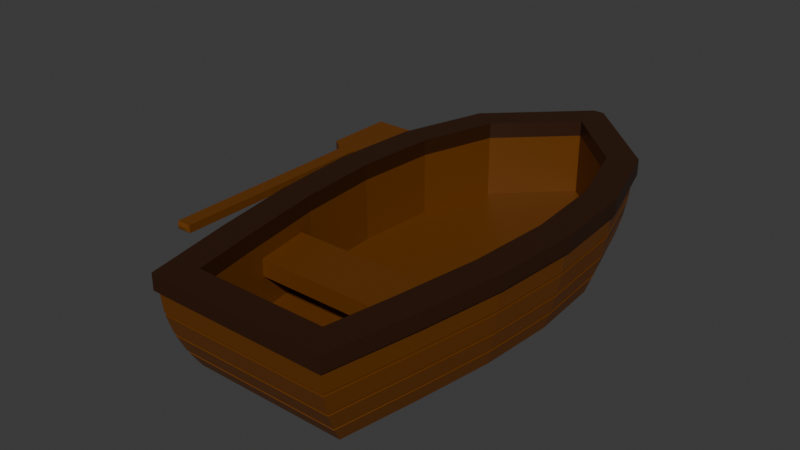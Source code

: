 # Source: Boat.blend  (saved by Blender 4.3.32; exported with 4.5.12 LTS)
import bpy
from mathutils import Matrix  # noqa: F401  (used for matrix-valued properties, if any)

bpy.ops.wm.read_factory_settings(use_empty=True)
scene = bpy.context.scene
scene.name = 'Scene'

# ---- collections
col_collection = bpy.data.collections.new('Collection'); scene.collection.children.link(col_collection)

# ---- materials (node trees are filled in below, after node groups)
mat_material_001 = bpy.data.materials.new('Material.001')
mat_material_002 = bpy.data.materials.new('Material.002')

# ---- material node trees
mat_material_001.use_nodes = True; mat_material_001.node_tree.nodes.clear()
_N = mat_material_001.node_tree.nodes; _L = mat_material_001.node_tree.links
n0 = _N.new('ShaderNodeBsdfPrincipled'); n0.name = 'Principled BSDF'; n0.location = (10, 300)
n0.inputs[0].default_value = (0.1382, 0.04051, 0.0001049, 1.0)
n1 = _N.new('ShaderNodeOutputMaterial'); n1.name = 'Material Output'; n1.location = (300, 300)
_L.new(n0.outputs[0], n1.inputs[0])
n1.is_active_output = True
mat_material_002.use_nodes = True; mat_material_002.node_tree.nodes.clear()
_N = mat_material_002.node_tree.nodes; _L = mat_material_002.node_tree.links
n0 = _N.new('ShaderNodeBsdfPrincipled'); n0.name = 'Principled BSDF'; n0.location = (10, 300)
n0.inputs[0].default_value = (0.03035, 0.007837, 0.0, 1.0)
n1 = _N.new('ShaderNodeOutputMaterial'); n1.name = 'Material Output'; n1.location = (300, 300)
_L.new(n0.outputs[0], n1.inputs[0])
n1.is_active_output = True

# ---- world
world_world = bpy.data.worlds.new('World'); scene.world = world_world
world_world.use_nodes = True; world_world.node_tree.nodes.clear()
_N = world_world.node_tree.nodes; _L = world_world.node_tree.links
n0 = _N.new('ShaderNodeOutputWorld'); n0.name = 'World Output'; n0.location = (300, 300)
n1 = _N.new('ShaderNodeBackground'); n1.name = 'Background'; n1.location = (10, 300)
n1.inputs[0].default_value = (0.05088, 0.05088, 0.05088, 1.0)
_L.new(n1.outputs[0], n0.inputs[0])
n0.is_active_output = True
world_world.color = (0.05088, 0.05088, 0.05088)
world_world.sun_shadow_jitter_overblur = 0.0

# ---- meshes
me_sze_cian_001 = bpy.data.meshes.new('Sześcian.001')
me_sze_cian_001.from_pydata([(-1.687, -2.22, -0.3145), (-1.479, -2.266, 1.223), (-0.2171, 6.454, 1.225), (1.254, -2.22, -0.3148), (1.046, -2.266, 1.223), (-1.739, 5.05, -0.3122), (-2.189, 3.596, -0.3123), (-2.29, 2.142, -0.3126), (-2.188, 0.6877, -0.3131), (-1.953, -0.7662, -0.3137), (-1.707, -1.021, 1.224), (-1.969, 0.5966, 1.224), (-2.08, 2.185, 1.225), (-1.971, 3.741, 1.225), (-1.516, 5.213, 1.225), (1.52, -0.7659, -0.314), (1.755, 0.6879, -0.3135), (1.856, 2.142, -0.3131), (1.755, 3.596, -0.3127), (1.305, 5.05, -0.3124), (1.082, 5.213, 1.225), (1.537, 3.741, 1.225), (1.646, 2.186, 1.224), (1.535, 0.5969, 1.224), (1.274, -1.021, 1.223), (1.725, -1.07, 0.7659), (1.729, -1.076, 0.82), (1.993, 0.5529, 0.8206), (1.988, 0.5558, 0.7666), (1.673, -0.9934, 0.3583), (1.682, -1.006, 0.4111), (1.939, 0.5837, 0.4117), (1.929, 0.589, 0.359), (1.599, -0.884, -0.0121), (1.611, -0.9013, 0.03897), (1.859, 0.6291, 0.03956), (1.845, 0.6366, -0.01148), (-1.864, -2.706, 0.8194), (-1.86, -2.695, 0.7654), (-1.824, -2.595, 0.4106), (-1.817, -2.576, 0.3579), (-1.764, -2.432, 0.03848), (-1.754, -2.405, -0.0125), (-2.162, -1.077, 0.8204), (-2.158, -1.07, 0.7664), (-2.114, -1.006, 0.4115), (-2.106, -0.9937, 0.3587), (-2.044, -0.9015, 0.03935), (-2.032, -0.8842, -0.01172), (-2.426, 0.5526, 0.8211), (-2.421, 0.5555, 0.7671), (-2.372, 0.5834, 0.4122), (-2.363, 0.5887, 0.3594), (-2.292, 0.6288, 0.04), (-2.279, 0.6363, -0.01104), (-2.54, 2.182, 0.8216), (-2.535, 2.181, 0.7676), (-2.483, 2.173, 0.4127), (-2.473, 2.171, 0.36), (-2.399, 2.159, 0.04041), (-2.385, 2.157, -0.01047), (-1.938, 5.474, 1.225), (1.747, -1.102, 1.223), (1.447, -2.746, 1.222), (-1.879, -2.746, 1.223), (-2.179, -1.102, 1.224), (-2.446, 0.5415, 1.224), (-2.561, 2.185, 1.225), (-2.446, 3.829, 1.225), (1.504, 5.474, 1.225), (2.012, 3.83, 1.225), (2.127, 2.186, 1.224), (2.013, 0.5418, 1.224), (-1.516, 5.213, 1.225), (1.082, 5.213, 1.225), (-1.971, 3.741, 1.225), (1.537, 3.741, 1.225), (-2.08, 2.185, 1.225), (1.646, 2.186, 1.224), (-1.969, 0.5966, 1.224), (1.535, 0.5969, 1.224), (-1.707, -1.021, 1.224), (1.274, -1.021, 1.223), (-0.2171, 6.454, 1.225), (1.046, -2.266, 1.223), (-1.479, -2.266, 1.223), (-1.516, 5.213, 1.225), (1.082, 5.213, 1.225), (-1.971, 3.741, 1.225), (1.537, 3.741, 1.225), (-2.08, 2.185, 1.225), (1.646, 2.186, 1.224), (-1.969, 0.5966, 1.224), (1.535, 0.5969, 1.224), (-1.707, -1.021, 1.224), (1.274, -1.021, 1.223), (-0.2171, 6.454, 1.225), (1.046, -2.266, 1.223), (-1.479, -2.266, 1.223), (-1.516, 5.213, 1.225), (1.082, 5.213, 1.225), (-1.971, 3.741, 1.225), (1.537, 3.741, 1.225), (-2.08, 2.185, 1.225), (1.646, 2.186, 1.224), (-1.925, 0.3292, 0.9532), (1.492, 0.3294, 0.9529), (-1.75, -0.7534, 0.9527), (1.317, -0.7532, 0.9524), (-0.2171, 6.454, 1.225), (1.046, -2.266, 1.223), (-1.479, -2.266, 1.223), (-1.516, 5.213, 0.3652), (1.082, 5.213, 0.3651), (-1.971, 3.741, 0.3651), (1.537, 3.741, 0.3648), (-2.08, 2.185, 0.3648), (1.646, 2.186, 0.3644), (-1.925, 0.3292, 0.6352), (1.492, 0.3294, 0.6349), (-1.75, -0.7534, 0.6348), (1.317, -0.7532, 0.6344), (-0.2171, 6.454, 0.3652), (1.046, -2.266, 0.3626), (-1.479, -2.266, 0.3629), (-1.516, 5.213, 0.01967), (1.082, 5.213, 0.01953), (-1.971, 3.741, 0.01957), (1.537, 3.741, 0.01923), (-2.08, 2.185, 0.01927), (1.646, 2.186, 0.01887), (-1.969, 0.5967, 0.01878), (1.535, 0.5969, 0.0184), (-1.706, -1.021, 0.01806), (1.274, -1.021, 0.01775), (-0.217, 6.454, 0.01967), (1.046, -2.266, 0.01711), (-1.479, -2.266, 0.01737), (-0.2966, 6.428, -0.3122), (-0.1374, 6.428, -0.3122), (-1.919, 5.433, 0.7681), (-1.922, 5.441, 0.822), (-2.427, 3.812, 0.8219), (-2.421, 3.807, 0.768), (-1.873, 5.337, 0.3607), (-1.881, 5.352, 0.413), (-0.1383, 7.042, 1.225), (-0.2959, 7.042, 1.225), (-2.372, 3.762, 0.4129), (-2.363, 3.754, 0.3604), (-1.809, 5.199, -0.009606), (-1.819, 5.22, 0.04056), (-2.292, 3.69, 0.0406), (-2.279, 3.678, -0.009989), (-1.707, -1.021, 1.224), (-1.969, 0.5966, 1.224), (1.535, 0.5969, 1.224), (1.274, -1.021, 1.223), (-1.707, -1.021, 0.3636), (-1.969, 0.5967, 0.3643), (1.535, 0.5969, 0.3639), (1.274, -1.021, 0.3633), (-1.75, -0.7534, 0.9527), (-1.925, 0.3292, 0.9532), (1.492, 0.3294, 0.9529), (1.317, -0.7532, 0.9524), (-1.75, -0.7534, 0.6348), (-1.925, 0.3292, 0.6352), (1.492, 0.3294, 0.6349), (1.317, -0.7532, 0.6344), (-1.754, -2.405, -0.0125), (-1.764, -2.432, 0.03848), (-1.817, -2.576, 0.3579), (-1.824, -2.595, 0.4106), (-1.86, -2.695, 0.7654), (-1.864, -2.706, 0.8194), (1.428, -2.695, 0.7651), (1.432, -2.705, 0.8191), (1.385, -2.576, 0.3575), (1.392, -2.595, 0.4103), (1.322, -2.404, -0.01283), (1.332, -2.431, 0.03815), (1.485, 5.433, 0.768), (1.488, 5.441, 0.8218), (1.439, 5.337, 0.3605), (1.447, 5.352, 0.4128), (1.375, 5.199, -0.009774), (1.385, 5.22, 0.04039), (1.988, 3.807, 0.7676), (1.993, 3.812, 0.8215), (1.929, 3.754, 0.36), (1.938, 3.763, 0.4125), (1.845, 3.678, -0.01036), (1.858, 3.69, 0.04023), (2.101, 2.181, 0.7671), (2.107, 2.182, 0.8211), (2.04, 2.172, 0.3595), (2.05, 2.173, 0.4122), (1.952, 2.157, -0.01094), (1.965, 2.16, 0.03995), (1.988, 0.5558, 0.7666), (1.993, 0.5529, 0.8206), (1.929, 0.589, 0.359), (1.939, 0.5837, 0.4117), (1.845, 0.6366, -0.01148), (1.859, 0.6291, 0.03956), (1.729, -1.076, 0.82), (1.725, -1.07, 0.7659), (1.682, -1.006, 0.4111), (1.673, -0.9934, 0.3583), (1.611, -0.9013, 0.03897), (1.599, -0.884, -0.0121), (-2.158, -1.07, 0.7664), (-2.162, -1.077, 0.8204), (-2.106, -0.9937, 0.3587), (-2.114, -1.006, 0.4115), (-2.032, -0.8842, -0.01172), (-2.044, -0.9015, 0.03935), (-2.421, 0.5555, 0.7671), (-2.426, 0.5526, 0.8211), (-2.363, 0.5887, 0.3594), (-2.372, 0.5834, 0.4122), (-2.279, 0.6363, -0.01104), (-2.292, 0.6288, 0.04), (-2.535, 2.181, 0.7676), (-2.54, 2.182, 0.8216), (-2.473, 2.171, 0.36), (-2.483, 2.173, 0.4127), (-2.385, 2.157, -0.01047), (-2.399, 2.159, 0.04041), (-2.421, 3.807, 0.768), (-2.427, 3.812, 0.8219), (-2.363, 3.754, 0.3604), (-2.372, 3.762, 0.4129), (-2.279, 3.678, -0.009989), (-2.292, 3.69, 0.0406), (-1.922, 5.441, 0.822), (-1.919, 5.433, 0.7681), (-1.881, 5.352, 0.413), (-1.873, 5.337, 0.3607), (-1.819, 5.22, 0.04056), (-1.809, 5.199, -0.009606), (-0.1382, 6.995, 0.822), (-0.1381, 6.984, 0.7682), (-0.296, 6.995, 0.822), (-0.296, 6.984, 0.7682), (-0.1379, 6.866, 0.4129), (-0.1379, 6.844, 0.3608), (-0.2963, 6.844, 0.3608), (-0.2962, 6.866, 0.4129), (-0.2965, 6.675, 0.04039), (-0.2965, 6.644, -0.009337), (-0.1376, 6.644, -0.009337), (-0.1376, 6.675, 0.04039), (-0.2965, 6.711, -0.05055), (-0.2965, 6.742, -0.001058), (-0.1376, 6.742, -0.001058), (-0.1376, 6.711, -0.05055), (-0.1381, 7.06, 0.7513), (-0.137, 7.072, 0.805), (-0.2972, 7.072, 0.805), (-0.296, 7.06, 0.7513), (-0.1379, 6.917, 0.3301), (-0.1379, 6.939, 0.382), (-0.2962, 6.939, 0.382), (-0.2963, 6.917, 0.3301), (1.952, 2.157, -0.01094), (1.965, 2.16, 0.03995), (2.04, 2.172, 0.3595), (2.05, 2.173, 0.4122), (2.101, 2.181, 0.7671), (2.107, 2.182, 0.8211), (1.845, 3.678, -0.01036), (1.858, 3.69, 0.04023), (1.929, 3.754, 0.36), (1.938, 3.763, 0.4125), (1.988, 3.807, 0.7676), (1.993, 3.812, 0.8215), (1.375, 5.199, -0.009774), (1.385, 5.22, 0.04039), (1.439, 5.337, 0.3605), (1.447, 5.352, 0.4128), (1.485, 5.433, 0.768), (1.488, 5.441, 0.8218), (1.322, -2.404, -0.01283), (1.332, -2.431, 0.03815), (1.385, -2.576, 0.3575), (1.392, -2.595, 0.4103), (1.428, -2.695, 0.7651), (1.432, -2.705, 0.8191), (-0.2962, 6.939, 0.382), (-0.2963, 6.917, 0.3301), (-0.2963, 6.844, 0.3608), (-0.2962, 6.866, 0.4129), (-0.1381, 7.06, 0.7513), (-0.137, 7.072, 0.805), (-0.1382, 6.995, 0.822), (-0.1381, 6.984, 0.7682), (-0.1379, 6.866, 0.4129), (-0.1379, 6.844, 0.3608), (-0.1379, 6.917, 0.3301), (-0.1379, 6.939, 0.382), (-0.1376, 6.644, -0.009337), (-0.1376, 6.675, 0.04039), (-0.2965, 6.675, 0.04039), (-0.2965, 6.644, -0.009337), (-0.296, 6.995, 0.822), (-0.296, 6.984, 0.7682), (-0.2972, 7.072, 0.805), (-0.296, 7.06, 0.7513), (-0.2965, 6.711, -0.05055), (-0.2965, 6.742, -0.001058), (-0.1376, 6.742, -0.001058), (-0.1376, 6.711, -0.05055), (-0.2796, 6.836, 0.3641), (-0.2789, 6.86, 0.4156), (1.593, -0.8982, 0.04405), (1.322, -2.418, 0.04701), (1.31, -2.393, -0.004352), (1.37, 5.211, 0.04736), (1.841, 3.686, 0.04559), (1.911, 3.751, 0.3637), (1.921, 3.759, 0.4163), (1.911, 0.5911, 0.3624), (2.021, 2.172, 0.3629), (1.934, 2.157, -0.006033), (1.948, 2.159, 0.04485), (1.664, -1.003, 0.4147), (1.655, -0.9903, 0.3619), (-2.139, -1.067, 0.7682), (-1.848, -2.682, 0.7689), (-1.754, -2.419, 0.04734), (-2.026, -0.8984, 0.04443), (-2.088, -0.9906, 0.3623), (-2.096, -1.003, 0.4151), (-2.455, 2.171, 0.3634), (-2.344, 0.5908, 0.3629), (-0.1545, 6.836, 0.3641), (-0.151, 6.904, 0.3352), (-0.1552, 6.86, 0.4156), (-0.1503, 7.06, 0.8079), (-0.1554, 6.989, 0.8236), (1.416, -2.682, 0.7686), (1.707, -1.067, 0.7678), (1.711, -1.073, 0.8218), (1.421, -2.691, 0.8226), (1.381, -2.581, 0.4167), (-1.853, -2.691, 0.823), (1.372, -2.563, 0.3638), (1.469, 5.424, 0.7706), (1.473, 5.431, 0.8245), (1.424, 5.328, 0.3653), (1.432, 5.342, 0.4178), (2.083, 2.182, 0.7689), (1.969, 3.804, 0.7696), (1.974, 3.808, 0.8235), (2.088, 2.182, 0.8229), (1.828, 3.675, -0.00508), (1.975, 0.5551, 0.8224), (2.031, 2.173, 0.4156), (1.828, 0.6386, -0.006551), (1.841, 0.6312, 0.0445), (1.969, 0.5579, 0.7684), (1.921, 0.5858, 0.4152), (1.582, -0.881, -0.007038), (-1.805, -2.563, 0.3641), (-1.813, -2.581, 0.4171), (-2.403, 0.5576, 0.7689), (-2.144, -1.073, 0.8222), (-2.408, 0.5548, 0.8229), (-2.274, 0.6309, 0.04494), (-2.015, -0.8812, -0.006658), (-2.522, 2.182, 0.8234), (-2.261, 0.6383, -0.006116), (-2.354, 0.5855, 0.4157), (-1.742, -2.393, -0.004031), (-0.1551, 6.976, 0.77), (-0.1513, 7.048, 0.7542), (-0.2831, 6.904, 0.3352), (1.36, 5.19, -0.003103), (-0.2831, 6.927, 0.3872), (-2.465, 2.173, 0.4161), (-2.355, 3.759, 0.4167), (-2.516, 2.181, 0.7694), (-2.367, 2.157, -0.005572), (-2.381, 2.159, 0.04532), (-2.262, 3.675, -0.004708), (-2.403, 3.804, 0.7699), (-2.345, 3.751, 0.3641), (-2.408, 3.808, 0.8239), (-1.907, 5.431, 0.8246), (-1.903, 5.423, 0.7707), (-1.858, 5.328, 0.3655), (-1.866, 5.342, 0.4179), (-1.804, 5.211, 0.04752), (-1.794, 5.19, -0.002936), (-2.275, 3.686, 0.04596), (-0.1511, 6.927, 0.3872), (-0.1539, 6.637, -0.004692), (-0.1549, 6.669, 0.04402), (-0.2792, 6.669, 0.04402), (-0.2801, 6.637, -0.004692), (-0.2787, 6.989, 0.8236), (-0.2791, 6.976, 0.77), (-0.2839, 7.06, 0.8079), (-0.2829, 7.048, 0.7542), (-0.2833, 6.7, -0.04365), (-0.2833, 6.731, 0.005853), (-0.1508, 6.731, 0.005853), (-0.1507, 6.7, -0.04365), (-1.75, -0.7534, 0.9527), (-1.925, 0.3292, 0.9532), (1.492, 0.3294, 0.9529), (1.317, -0.7532, 0.9524)], [], [(5, 241, 251, 138), (208, 207, 176, 179), (206, 62, 63, 177), (9, 15, 3, 0), (1, 4, 84, 85), (22, 21, 76, 78), (4, 24, 82, 84), (21, 20, 74, 76), (2, 14, 73, 83), (14, 13, 75, 73), (253, 247, 184, 187), (5, 19, 18, 6), (6, 18, 17, 7), (7, 17, 16, 8), (8, 16, 15, 9), (240, 239, 248, 250), (246, 243, 182, 185), (191, 188, 194, 197), (197, 194, 200, 203), (203, 200, 207, 208), (177, 63, 64, 175), (215, 212, 218, 221), (221, 218, 224, 227), (227, 224, 230, 233), (233, 230, 237, 238), (236, 61, 147, 244), (6, 234, 241, 5), (235, 232, 239, 240), (231, 68, 61, 236), (7, 228, 234, 6), (229, 226, 232, 235), (225, 67, 68, 231), (8, 222, 228, 7), (223, 220, 226, 229), (219, 66, 67, 225), (9, 216, 222, 8), (217, 214, 220, 223), (181, 178, 172, 171), (0, 170, 216, 9), (175, 64, 65, 213), (213, 65, 66, 219), (16, 204, 211, 15), (205, 202, 209, 210), (201, 72, 62, 206), (17, 198, 204, 16), (199, 196, 202, 205), (195, 71, 72, 201), (18, 192, 198, 17), (193, 190, 196, 199), (189, 70, 71, 195), (139, 252, 186, 19), (242, 146, 69, 183), (238, 237, 245, 249), (171, 172, 214, 217), (179, 176, 174, 173), (173, 174, 212, 215), (183, 69, 70, 189), (15, 211, 180, 3), (210, 209, 178, 181), (138, 139, 19, 5), (187, 184, 190, 193), (185, 182, 188, 191), (78, 76, 89, 91), (84, 82, 95, 97), (76, 74, 87, 89), (83, 73, 86, 96), (73, 75, 88, 86), (75, 77, 90, 88), (23, 22, 78, 80), (10, 1, 85, 81), (24, 23, 80, 82), (11, 10, 81, 79), (20, 2, 83, 74), (12, 11, 79, 77), (13, 12, 77, 75), (87, 96, 109, 100), (92, 94, 154, 155), (95, 93, 156, 157), (94, 98, 111, 154), (93, 91, 104, 156), (98, 97, 110, 111), (85, 84, 97, 98), (80, 78, 91, 93), (81, 85, 98, 94), (82, 80, 93, 95), (79, 81, 94, 92), (74, 83, 96, 87), (77, 79, 92, 90), (104, 102, 115, 117), (110, 157, 161, 123), (102, 100, 113, 115), (109, 99, 112, 122), (99, 101, 114, 112), (101, 103, 116, 114), (90, 92, 155, 103), (88, 90, 103, 101), (86, 88, 101, 99), (96, 86, 99, 109), (89, 87, 100, 102), (97, 95, 157, 110), (91, 89, 102, 104), (124, 123, 136, 137), (117, 115, 128, 130), (123, 161, 134, 136), (115, 113, 126, 128), (122, 112, 125, 135), (112, 114, 127, 125), (111, 110, 123, 124), (156, 104, 117, 160), (154, 111, 124, 158), (105, 107, 162, 163), (120, 118, 167, 166), (100, 109, 122, 113), (103, 155, 159, 116), (134, 133, 137, 136), (135, 125, 126), (126, 125, 127, 128), (128, 127, 129, 130), (130, 129, 131, 132), (132, 131, 133, 134), (160, 117, 130, 132), (158, 124, 137, 133), (161, 160, 132, 134), (159, 158, 133, 131), (113, 122, 135, 126), (116, 159, 131, 129), (114, 116, 129, 127), (19, 186, 192, 18), (282, 297, 376, 349), (107, 105, 155, 154), (106, 108, 157, 156), (118, 120, 158, 159), (121, 119, 160, 161), (108, 121, 161, 157), (119, 106, 156, 160), (120, 107, 154, 158), (105, 118, 159, 155), (168, 169, 166, 167), (164, 168, 167, 163), (118, 105, 163, 167), (106, 119, 168, 164), (119, 121, 169, 168), (108, 106, 164, 165), (107, 120, 166, 162), (121, 108, 165, 169), (169, 165, 162, 166), (165, 164, 412, 413), (253, 187, 279, 303), (256, 253, 303, 312), (204, 198, 266, 36), (181, 171, 41, 285), (231, 236, 141, 142), (252, 257, 313, 302), (220, 214, 46, 52), (199, 205, 35, 267), (263, 246, 298, 301), (264, 263, 301, 290), (215, 221, 51, 45), (188, 182, 282, 276), (239, 232, 149, 144), (262, 265, 291, 300), (207, 200, 28, 25), (183, 189, 277, 283), (247, 262, 300, 299), (260, 259, 295, 308), (222, 216, 48, 54), (233, 238, 145, 148), (258, 261, 309, 294), (217, 223, 53, 47), (201, 206, 26, 27), (190, 184, 280, 274), (243, 258, 294, 297), (257, 254, 310, 313), (185, 191, 275, 281), (241, 234, 153, 150), (224, 218, 50, 56), (209, 202, 32, 29), (259, 242, 296, 295), (255, 256, 312, 311), (219, 225, 55, 49), (192, 186, 278, 272), (235, 240, 151, 152), (203, 208, 30, 31), (187, 193, 273, 279), (249, 264, 290, 293), (244, 260, 308, 306), (226, 220, 52, 58), (261, 245, 307, 309), (221, 227, 57, 51), (211, 204, 36, 33), (194, 188, 276, 270), (265, 248, 292, 291), (189, 195, 271, 277), (246, 185, 281, 298), (228, 222, 54, 60), (3, 180, 170, 0), (58, 52, 336, 335), (33, 36, 360, 364), (269, 31, 363, 359), (53, 59, 385, 370), (305, 150, 395, 401), (291, 292, 314, 378), (41, 47, 332, 331), (59, 152, 396, 385), (151, 304, 400, 394), (44, 38, 330, 329), (304, 311, 407, 400), (297, 294, 377, 376), (60, 54, 373, 384), (278, 302, 398, 379), (310, 305, 401, 406), (25, 28, 362, 343), (27, 26, 344, 358), (153, 60, 384, 386), (303, 279, 319, 399), (312, 303, 399, 408), (267, 35, 361, 326), (29, 32, 323, 328), (152, 151, 394, 396), (140, 143, 387, 391), (32, 268, 324, 323), (302, 313, 409, 398), (36, 266, 325, 360), (31, 30, 327, 363), (301, 298, 339, 397), (290, 301, 397, 380), (150, 153, 386, 395), (279, 273, 320, 319), (300, 291, 378, 338), (271, 27, 358, 356), (308, 295, 340, 404), (37, 43, 368, 347), (286, 29, 328, 348), (294, 309, 405, 377), (273, 267, 326, 320), (39, 45, 334, 366), (284, 33, 364, 318), (148, 145, 393, 382), (313, 310, 406, 409), (268, 274, 321, 324), (48, 42, 375, 371), (38, 288, 342, 330), (142, 141, 390, 389), (170, 180, 284, 42), (213, 219, 49, 43), (254, 251, 305, 310), (237, 230, 143, 140), (186, 252, 302, 278), (197, 203, 31, 269), (218, 212, 44, 50), (250, 255, 311, 304), (240, 250, 304, 151), (179, 173, 39, 287), (202, 196, 268, 32), (229, 235, 152, 59), (172, 178, 286, 40), (171, 217, 47, 41), (234, 228, 60, 153), (251, 241, 150, 305), (195, 201, 27, 271), (216, 170, 42, 48), (182, 243, 297, 282), (177, 175, 37, 289), (200, 194, 270, 28), (227, 233, 148, 57), (242, 183, 283, 296), (174, 176, 288, 38), (173, 215, 45, 39), (232, 226, 58, 149), (248, 239, 144, 292), (210, 181, 285, 34), (193, 199, 267, 273), (214, 172, 40, 46), (238, 249, 293, 145), (180, 211, 33, 284), (198, 192, 272, 266), (225, 231, 142, 55), (236, 244, 306, 141), (208, 179, 287, 30), (175, 213, 43, 37), (230, 224, 56, 143), (178, 209, 29, 286), (191, 197, 269, 275), (212, 174, 38, 44), (245, 237, 140, 307), (206, 177, 289, 26), (196, 190, 274, 268), (223, 229, 59, 53), (184, 247, 299, 280), (176, 207, 25, 288), (205, 210, 34, 35), (396, 394, 395, 386), (382, 393, 392, 388), (389, 390, 391, 387), (385, 396, 386, 384), (381, 382, 388, 335), (372, 389, 387, 383), (370, 385, 384, 373), (374, 381, 335, 336), (369, 372, 383, 367), (332, 370, 373, 371), (334, 374, 336, 333), (368, 369, 367, 329), (331, 332, 371, 375), (366, 334, 333, 365), (347, 368, 329, 330), (361, 316, 364, 360), (363, 327, 328, 323), (358, 344, 343, 362), (326, 361, 360, 325), (359, 363, 323, 324), (356, 358, 362, 353), (320, 326, 325, 357), (322, 359, 324, 321), (355, 356, 353, 354), (319, 320, 357, 379), (352, 322, 321, 351), (350, 355, 354, 349), (317, 331, 375, 318), (346, 366, 365, 348), (345, 347, 330, 342), (316, 317, 318, 364), (327, 346, 348, 328), (344, 345, 342, 343), (399, 319, 379, 398), (394, 400, 401, 395), (349, 376, 341, 350), (314, 392, 393, 315), (390, 402, 403, 391), (351, 337, 339, 352), (35, 34, 316, 361), (299, 300, 338, 337), (296, 283, 350, 341), (143, 56, 383, 387), (28, 270, 353, 362), (292, 144, 392, 314), (149, 58, 335, 388), (266, 272, 357, 325), (46, 40, 365, 333), (295, 296, 341, 340), (145, 293, 315, 393), (275, 269, 359, 322), (288, 25, 343, 342), (141, 306, 402, 390), (50, 44, 329, 367), (26, 289, 345, 344), (283, 277, 355, 350), (57, 148, 382, 381), (43, 49, 369, 368), (30, 287, 346, 327), (307, 140, 391, 403), (272, 278, 379, 357), (55, 142, 389, 372), (52, 46, 333, 336), (289, 37, 347, 345), (280, 299, 337, 351), (51, 57, 381, 374), (281, 275, 322, 352), (47, 53, 370, 332), (298, 281, 352, 339), (287, 39, 366, 346), (276, 282, 349, 354), (42, 284, 318, 375), (49, 55, 372, 369), (309, 307, 403, 405), (40, 286, 348, 365), (54, 48, 371, 373), (274, 280, 351, 321), (306, 308, 404, 402), (56, 50, 367, 383), (45, 51, 374, 334), (285, 41, 331, 317), (34, 285, 317, 316), (144, 149, 388, 392), (293, 290, 380, 315), (270, 276, 354, 353), (311, 312, 408, 407), (277, 271, 356, 355), (413, 412, 411, 410), (162, 165, 413, 410), (163, 162, 410, 411), (164, 163, 411, 412)])
_uv = me_sze_cian_001.uv_layers.new(name='MapaUV')
_uv.uv.foreach_set('vector', [0.375, 0.2083, 0.4328, 0.2083, 0.3691, 0.3667, 0.2565, 0.3663, 0.5041, 0.7083, 0.5584, 0.7083, 0.5584, 0.75, 0.5041, 0.75, 0.5665, 0.7083, 0.625, 0.7083, 0.625, 0.75, 0.5665, 0.75, 0.125, 0.7083, 0.375, 0.7083, 0.375, 0.75, 0.125, 0.75, 0.8407, 0.7378, 0.6593, 0.7378, 0.6593, 0.7378, 0.8407, 0.7378, 0.6507, 0.625, 0.6518, 0.5856, 0.6518, 0.5856, 0.6507, 0.625, 0.6593, 0.7378, 0.6556, 0.7063, 0.6556, 0.7063, 0.6593, 0.7378, 0.6518, 0.5856, 0.6556, 0.5681, 0.6556, 0.5681, 0.6518, 0.5856, 0.75, 0.4423, 0.8412, 0.5483, 0.8412, 0.5483, 0.75, 0.4423, 0.8412, 0.5483, 0.8475, 0.5856, 0.8475, 0.5856, 0.8412, 0.5483, 0.3865, 0.3833, 0.4916, 0.383, 0.4957, 0.5417, 0.4418, 0.5417, 0.125, 0.5417, 0.375, 0.5417, 0.375, 0.5833, 0.125, 0.5833, 0.125, 0.5833, 0.375, 0.5833, 0.375, 0.625, 0.125, 0.625, 0.125, 0.625, 0.375, 0.625, 0.375, 0.6667, 0.125, 0.6667, 0.125, 0.6667, 0.375, 0.6667, 0.375, 0.7083, 0.125, 0.7083, 0.4418, 0.2083, 0.4957, 0.2083, 0.4916, 0.367, 0.3865, 0.3667, 0.5079, 0.3829, 0.6142, 0.3827, 0.5584, 0.5417, 0.5041, 0.5417, 0.5041, 0.5833, 0.5584, 0.5833, 0.5584, 0.625, 0.5041, 0.625, 0.5041, 0.625, 0.5584, 0.625, 0.5584, 0.6667, 0.5041, 0.6667, 0.5041, 0.6667, 0.5584, 0.6667, 0.5584, 0.7083, 0.5041, 0.7083, 0.5665, 0.75, 0.625, 0.75, 0.625, 1.0, 0.5665, 1.0, 0.5041, 0.04167, 0.5584, 0.04167, 0.5584, 0.08333, 0.5041, 0.08333, 0.5041, 0.08333, 0.5584, 0.08333, 0.5584, 0.125, 0.5041, 0.125, 0.5041, 0.125, 0.5584, 0.125, 0.5584, 0.1667, 0.5041, 0.1667, 0.5041, 0.1667, 0.5584, 0.1667, 0.5584, 0.2083, 0.5041, 0.2083, 0.5665, 0.2083, 0.625, 0.2083, 0.7443, 0.3674, 0.6298, 0.3673, 0.375, 0.1667, 0.4328, 0.1667, 0.4328, 0.2083, 0.375, 0.2083, 0.4418, 0.1667, 0.4957, 0.1667, 0.4957, 0.2083, 0.4418, 0.2083, 0.5665, 0.1667, 0.625, 0.1667, 0.625, 0.2083, 0.5665, 0.2083, 0.375, 0.125, 0.4327, 0.125, 0.4328, 0.1667, 0.375, 0.1667, 0.4419, 0.125, 0.4956, 0.125, 0.4957, 0.1667, 0.4418, 0.1667, 0.5665, 0.125, 0.625, 0.125, 0.625, 0.1667, 0.5665, 0.1667, 0.375, 0.08333, 0.4327, 0.08333, 0.4327, 0.125, 0.375, 0.125, 0.4419, 0.08333, 0.4956, 0.08333, 0.4956, 0.125, 0.4419, 0.125, 0.5665, 0.08333, 0.625, 0.08333, 0.625, 0.125, 0.5665, 0.125, 0.375, 0.04167, 0.4327, 0.04167, 0.4327, 0.08333, 0.375, 0.08333, 0.4419, 0.04167, 0.4956, 0.04167, 0.4956, 0.08333, 0.4419, 0.08333, 0.4419, 0.75, 0.4956, 0.75, 0.4956, 1.0, 0.4419, 1.0, 0.375, 0.0, 0.4327, 0.0, 0.4327, 0.04167, 0.375, 0.04167, 0.5665, 0.0, 0.625, 0.0, 0.625, 0.04167, 0.5665, 0.04167, 0.5665, 0.04167, 0.625, 0.04167, 0.625, 0.08333, 0.5665, 0.08333, 0.375, 0.6667, 0.4327, 0.6667, 0.4327, 0.7083, 0.375, 0.7083, 0.4419, 0.6667, 0.4956, 0.6667, 0.4956, 0.7083, 0.4419, 0.7083, 0.5665, 0.6667, 0.625, 0.6667, 0.625, 0.7083, 0.5665, 0.7083, 0.375, 0.625, 0.4327, 0.625, 0.4327, 0.6667, 0.375, 0.6667, 0.4419, 0.625, 0.4956, 0.625, 0.4956, 0.6667, 0.4419, 0.6667, 0.5665, 0.625, 0.625, 0.625, 0.625, 0.6667, 0.5665, 0.6667, 0.375, 0.5833, 0.4328, 0.5833, 0.4327, 0.625, 0.375, 0.625, 0.4418, 0.5833, 0.4957, 0.5833, 0.4956, 0.625, 0.4419, 0.625, 0.5665, 0.5833, 0.625, 0.5833, 0.625, 0.625, 0.5665, 0.625, 0.2565, 0.3837, 0.3691, 0.3833, 0.4328, 0.5417, 0.375, 0.5417, 0.6298, 0.3827, 0.7443, 0.3826, 0.625, 0.5417, 0.5665, 0.5417, 0.5041, 0.2083, 0.5584, 0.2083, 0.6142, 0.3673, 0.5079, 0.3671, 0.4419, 0.0, 0.4956, 0.0, 0.4956, 0.04167, 0.4419, 0.04167, 0.5041, 0.75, 0.5584, 0.75, 0.5584, 1.0, 0.5041, 1.0, 0.5041, 0.0, 0.5584, 0.0, 0.5584, 0.04167, 0.5041, 0.04167, 0.5665, 0.5417, 0.625, 0.5417, 0.625, 0.5833, 0.5665, 0.5833, 0.375, 0.7083, 0.4327, 0.7083, 0.4327, 0.75, 0.375, 0.75, 0.4419, 0.7083, 0.4956, 0.7083, 0.4956, 0.75, 0.4419, 0.75, 0.2435, 0.3837, 0.2565, 0.3837, 0.375, 0.5417, 0.125, 0.5417, 0.4418, 0.5417, 0.4957, 0.5417, 0.4957, 0.5833, 0.4418, 0.5833, 0.5041, 0.5417, 0.5584, 0.5417, 0.5584, 0.5833, 0.5041, 0.5833, 0.6507, 0.625, 0.6518, 0.5856, 0.6518, 0.5856, 0.6507, 0.625, 0.6593, 0.7378, 0.6556, 0.7063, 0.6556, 0.7063, 0.6593, 0.7378, 0.6518, 0.5856, 0.6556, 0.5681, 0.6556, 0.5681, 0.6518, 0.5856, 0.75, 0.4423, 0.8412, 0.5483, 0.8412, 0.5483, 0.75, 0.4423, 0.8412, 0.5483, 0.8475, 0.5856, 0.8475, 0.5856, 0.8412, 0.5483, 0.8475, 0.5856, 0.8493, 0.625, 0.8493, 0.625, 0.8475, 0.5856, 0.6521, 0.6653, 0.6507, 0.625, 0.6507, 0.625, 0.6521, 0.6653, 0.8444, 0.7063, 0.8407, 0.7378, 0.8407, 0.7378, 0.8444, 0.7063, 0.6556, 0.7063, 0.6521, 0.6653, 0.6521, 0.6653, 0.6556, 0.7063, 0.8481, 0.6653, 0.8444, 0.7063, 0.8444, 0.7063, 0.8481, 0.6653, 0.6556, 0.5681, 0.75, 0.4423, 0.75, 0.4423, 0.6556, 0.5681, 0.8493, 0.625, 0.8481, 0.6653, 0.8481, 0.6653, 0.8493, 0.625, 0.8475, 0.5856, 0.8493, 0.625, 0.8493, 0.625, 0.8475, 0.5856, 0.6556, 0.5681, 0.75, 0.4423, 0.75, 0.4423, 0.6556, 0.5681, 0.8481, 0.6653, 0.8444, 0.7063, 0.8444, 0.7063, 0.8481, 0.6653, 0.6556, 0.7063, 0.6521, 0.6653, 0.6521, 0.6653, 0.6556, 0.7063, 0.8444, 0.7063, 0.8407, 0.7378, 0.8407, 0.7378, 0.8444, 0.7063, 0.6521, 0.6653, 0.6507, 0.625, 0.6507, 0.625, 0.6521, 0.6653, 0.8407, 0.7378, 0.6593, 0.7378, 0.6593, 0.7378, 0.8407, 0.7378, 0.8407, 0.7378, 0.6593, 0.7378, 0.6593, 0.7378, 0.8407, 0.7378, 0.6521, 0.6653, 0.6507, 0.625, 0.6507, 0.625, 0.6521, 0.6653, 0.8444, 0.7063, 0.8407, 0.7378, 0.8407, 0.7378, 0.8444, 0.7063, 0.6556, 0.7063, 0.6521, 0.6653, 0.6521, 0.6653, 0.6556, 0.7063, 0.8481, 0.6653, 0.8444, 0.7063, 0.8444, 0.7063, 0.8481, 0.6653, 0.6556, 0.5681, 0.75, 0.4423, 0.75, 0.4423, 0.6556, 0.5681, 0.8493, 0.625, 0.8481, 0.6653, 0.8481, 0.6653, 0.8493, 0.625, 0.6507, 0.625, 0.6518, 0.5856, 0.6518, 0.5856, 0.6507, 0.625, 0.6593, 0.7378, 0.6556, 0.7063, 0.6556, 0.7063, 0.6593, 0.7378, 0.6518, 0.5856, 0.6556, 0.5681, 0.6556, 0.5681, 0.6518, 0.5856, 0.75, 0.4423, 0.8412, 0.5483, 0.8412, 0.5483, 0.75, 0.4423, 0.8412, 0.5483, 0.8475, 0.5856, 0.8475, 0.5856, 0.8412, 0.5483, 0.8475, 0.5856, 0.8493, 0.625, 0.8493, 0.625, 0.8475, 0.5856, 0.8493, 0.625, 0.8481, 0.6653, 0.8481, 0.6653, 0.8493, 0.625, 0.8475, 0.5856, 0.8493, 0.625, 0.8493, 0.625, 0.8475, 0.5856, 0.8412, 0.5483, 0.8475, 0.5856, 0.8475, 0.5856, 0.8412, 0.5483, 0.75, 0.4423, 0.8412, 0.5483, 0.8412, 0.5483, 0.75, 0.4423, 0.6518, 0.5856, 0.6556, 0.5681, 0.6556, 0.5681, 0.6518, 0.5856, 0.6593, 0.7378, 0.6556, 0.7063, 0.6556, 0.7063, 0.6593, 0.7378, 0.6507, 0.625, 0.6518, 0.5856, 0.6518, 0.5856, 0.6507, 0.625, 0.8407, 0.7378, 0.6593, 0.7378, 0.6593, 0.7378, 0.8407, 0.7378, 0.6507, 0.625, 0.6518, 0.5856, 0.6518, 0.5856, 0.6507, 0.625, 0.6593, 0.7378, 0.6556, 0.7063, 0.6556, 0.7063, 0.6593, 0.7378, 0.6518, 0.5856, 0.6556, 0.5681, 0.6556, 0.5681, 0.6518, 0.5856, 0.75, 0.4423, 0.8412, 0.5483, 0.8412, 0.5483, 0.75, 0.4423, 0.8412, 0.5483, 0.8475, 0.5856, 0.8475, 0.5856, 0.8412, 0.5483, 0.8407, 0.7378, 0.6593, 0.7378, 0.6593, 0.7378, 0.8407, 0.7378, 0.6521, 0.6653, 0.6507, 0.625, 0.6507, 0.625, 0.6521, 0.6653, 0.8444, 0.7063, 0.8407, 0.7378, 0.8407, 0.7378, 0.8444, 0.7063, 0.8475, 0.672, 0.845, 0.6995, 0.845, 0.6995, 0.8475, 0.672, 0.845, 0.6995, 0.8475, 0.672, 0.8475, 0.672, 0.845, 0.6995, 0.6556, 0.5681, 0.75, 0.4423, 0.75, 0.4423, 0.6556, 0.5681, 0.8493, 0.625, 0.8481, 0.6653, 0.8481, 0.6653, 0.8493, 0.625, 0.6556, 0.7063, 0.8444, 0.7063, 0.8407, 0.7378, 0.6593, 0.7378, 0.75, 0.4423, 0.8412, 0.5483, 0.6556, 0.5681, 0.6556, 0.5681, 0.8412, 0.5483, 0.8475, 0.5856, 0.6518, 0.5856, 0.6518, 0.5856, 0.8475, 0.5856, 0.8493, 0.625, 0.6507, 0.625, 0.6507, 0.625, 0.8493, 0.625, 0.8481, 0.6653, 0.6521, 0.6653, 0.6521, 0.6653, 0.8481, 0.6653, 0.8444, 0.7063, 0.6556, 0.7063, 0.6521, 0.6653, 0.6507, 0.625, 0.6507, 0.625, 0.6521, 0.6653, 0.8444, 0.7063, 0.8407, 0.7378, 0.8407, 0.7378, 0.8444, 0.7063, 0.6556, 0.7063, 0.6521, 0.6653, 0.6521, 0.6653, 0.6556, 0.7063, 0.8481, 0.6653, 0.8444, 0.7063, 0.8444, 0.7063, 0.8481, 0.6653, 0.6556, 0.5681, 0.75, 0.4423, 0.75, 0.4423, 0.6556, 0.5681, 0.8493, 0.625, 0.8481, 0.6653, 0.8481, 0.6653, 0.8493, 0.625, 0.8475, 0.5856, 0.8493, 0.625, 0.8493, 0.625, 0.8475, 0.5856, 0.375, 0.5417, 0.4328, 0.5417, 0.4328, 0.5833, 0.375, 0.5833, 0.5584, 0.5417, 0.6142, 0.3827, 0.6142, 0.3827, 0.5584, 0.5417, 0.845, 0.6995, 0.8475, 0.672, 0.8481, 0.6653, 0.8444, 0.7063, 0.6526, 0.672, 0.655, 0.6995, 0.6556, 0.7063, 0.6521, 0.6653, 0.8475, 0.672, 0.845, 0.6995, 0.8444, 0.7063, 0.8481, 0.6653, 0.655, 0.6995, 0.6526, 0.672, 0.6521, 0.6653, 0.6556, 0.7063, 0.655, 0.6995, 0.655, 0.6995, 0.6556, 0.7063, 0.6556, 0.7063, 0.6526, 0.672, 0.6526, 0.672, 0.6521, 0.6653, 0.6521, 0.6653, 0.845, 0.6995, 0.845, 0.6995, 0.8444, 0.7063, 0.8444, 0.7063, 0.8475, 0.672, 0.8475, 0.672, 0.8481, 0.6653, 0.8481, 0.6653, 0.6526, 0.672, 0.655, 0.6995, 0.845, 0.6995, 0.8475, 0.672, 0.6526, 0.672, 0.6526, 0.672, 0.8475, 0.672, 0.8475, 0.672, 0.8475, 0.672, 0.8475, 0.672, 0.8475, 0.672, 0.8475, 0.672, 0.6526, 0.672, 0.6526, 0.672, 0.6526, 0.672, 0.6526, 0.672, 0.6526, 0.672, 0.655, 0.6995, 0.655, 0.6995, 0.6526, 0.672, 0.655, 0.6995, 0.6526, 0.672, 0.6526, 0.672, 0.655, 0.6995, 0.845, 0.6995, 0.845, 0.6995, 0.845, 0.6995, 0.845, 0.6995, 0.655, 0.6995, 0.655, 0.6995, 0.655, 0.6995, 0.655, 0.6995, 0.655, 0.6995, 0.655, 0.6995, 0.845, 0.6995, 0.845, 0.6995, 0.655, 0.6995, 0.6526, 0.672, 0.6526, 0.672, 0.655, 0.6995, 0.3865, 0.3833, 0.4418, 0.5417, 0.4418, 0.5417, 0.3865, 0.3833, 0.3862, 0.3833, 0.3865, 0.3833, 0.3865, 0.3833, 0.3862, 0.3833, 0.4327, 0.6667, 0.4327, 0.625, 0.4327, 0.625, 0.4327, 0.6667, 0.4419, 0.75, 0.4419, 1.0, 0.4419, 1.0, 0.4419, 0.75, 0.5665, 0.1667, 0.5665, 0.2083, 0.5665, 0.2083, 0.5665, 0.1667, 0.3691, 0.3833, 0.3693, 0.3833, 0.3693, 0.3833, 0.3691, 0.3833, 0.4956, 0.08333, 0.4956, 0.04167, 0.4956, 0.04167, 0.4956, 0.08333, 0.4419, 0.625, 0.4419, 0.6667, 0.4419, 0.6667, 0.4419, 0.625, 0.5077, 0.3829, 0.5079, 0.3829, 0.5079, 0.3829, 0.5077, 0.3829, 0.5077, 0.3671, 0.5077, 0.3829, 0.5077, 0.3829, 0.5077, 0.3671, 0.5041, 0.04167, 0.5041, 0.08333, 0.5041, 0.08333, 0.5041, 0.04167, 0.5584, 0.5833, 0.5584, 0.5417, 0.5584, 0.5417, 0.5584, 0.5833, 0.4957, 0.2083, 0.4957, 0.1667, 0.4957, 0.1667, 0.4957, 0.2083, 0.4919, 0.383, 0.4919, 0.367, 0.4919, 0.367, 0.4919, 0.383, 0.5584, 0.7083, 0.5584, 0.6667, 0.5584, 0.6667, 0.5584, 0.7083, 0.5665, 0.5417, 0.5665, 0.5833, 0.5665, 0.5833, 0.5665, 0.5417, 0.4916, 0.383, 0.4919, 0.383, 0.4919, 0.383, 0.4916, 0.383, 0.6296, 0.3673, 0.6296, 0.3827, 0.6296, 0.3827, 0.6296, 0.3673, 0.4327, 0.08333, 0.4327, 0.04167, 0.4327, 0.04167, 0.4327, 0.08333, 0.5041, 0.1667, 0.5041, 0.2083, 0.5041, 0.2083, 0.5041, 0.1667, 0.6144, 0.3827, 0.6144, 0.3673, 0.6144, 0.3673, 0.6144, 0.3827, 0.4419, 0.04167, 0.4419, 0.08333, 0.4419, 0.08333, 0.4419, 0.04167, 0.5665, 0.6667, 0.5665, 0.7083, 0.5665, 0.7083, 0.5665, 0.6667, 0.4957, 0.5833, 0.4957, 0.5417, 0.4957, 0.5417, 0.4957, 0.5833, 0.6142, 0.3827, 0.6144, 0.3827, 0.6144, 0.3827, 0.6142, 0.3827, 0.3693, 0.3833, 0.3693, 0.3667, 0.3693, 0.3667, 0.3693, 0.3833, 0.5041, 0.5417, 0.5041, 0.5833, 0.5041, 0.5833, 0.5041, 0.5417, 0.4328, 0.2083, 0.4328, 0.1667, 0.4328, 0.1667, 0.4328, 0.2083, 0.5584, 0.125, 0.5584, 0.08333, 0.5584, 0.08333, 0.5584, 0.125, 0.4956, 0.7083, 0.4956, 0.6667, 0.4956, 0.6667, 0.4956, 0.7083, 0.6296, 0.3827, 0.6298, 0.3827, 0.6298, 0.3827, 0.6296, 0.3827, 0.3862, 0.3667, 0.3862, 0.3833, 0.3862, 0.3833, 0.3862, 0.3667, 0.5665, 0.08333, 0.5665, 0.125, 0.5665, 0.125, 0.5665, 0.08333, 0.4328, 0.5833, 0.4328, 0.5417, 0.4328, 0.5417, 0.4328, 0.5833, 0.4418, 0.1667, 0.4418, 0.2083, 0.4418, 0.2083, 0.4418, 0.1667, 0.5041, 0.6667, 0.5041, 0.7083, 0.5041, 0.7083, 0.5041, 0.6667, 0.4418, 0.5417, 0.4418, 0.5833, 0.4418, 0.5833, 0.4418, 0.5417, 0.5079, 0.3671, 0.5077, 0.3671, 0.5077, 0.3671, 0.5079, 0.3671, 0.6298, 0.3673, 0.6296, 0.3673, 0.6296, 0.3673, 0.6298, 0.3673, 0.4956, 0.125, 0.4956, 0.08333, 0.4956, 0.08333, 0.4956, 0.125, 0.6144, 0.3673, 0.6142, 0.3673, 0.6142, 0.3673, 0.6144, 0.3673, 0.5041, 0.08333, 0.5041, 0.125, 0.5041, 0.125, 0.5041, 0.08333, 0.4327, 0.7083, 0.4327, 0.6667, 0.4327, 0.6667, 0.4327, 0.7083, 0.5584, 0.625, 0.5584, 0.5833, 0.5584, 0.5833, 0.5584, 0.625, 0.4919, 0.367, 0.4916, 0.367, 0.4916, 0.367, 0.4919, 0.367, 0.5665, 0.5833, 0.5665, 0.625, 0.5665, 0.625, 0.5665, 0.5833, 0.5079, 0.3829, 0.5041, 0.5417, 0.5041, 0.5417, 0.5079, 0.3829, 0.4327, 0.125, 0.4327, 0.08333, 0.4327, 0.08333, 0.4327, 0.125, 0.375, 0.75, 0.4327, 0.75, 0.4327, 1.0, 0.375, 1.0, 0.4956, 0.125, 0.4956, 0.08333, 0.4956, 0.08333, 0.4956, 0.125, 0.4327, 0.7083, 0.4327, 0.6667, 0.4327, 0.6667, 0.4327, 0.7083, 0.5041, 0.625, 0.5041, 0.6667, 0.5041, 0.6667, 0.5041, 0.625, 0.4419, 0.08333, 0.4419, 0.125, 0.4419, 0.125, 0.4419, 0.08333, 0.3691, 0.3667, 0.4328, 0.2083, 0.4328, 0.2083, 0.3691, 0.3667, 0.4919, 0.367, 0.4916, 0.367, 0.4916, 0.367, 0.4919, 0.367, 0.4419, 0.0, 0.4419, 0.04167, 0.4419, 0.04167, 0.4419, 0.0, 0.4419, 0.125, 0.4418, 0.1667, 0.4418, 0.1667, 0.4419, 0.125, 0.4418, 0.2083, 0.3865, 0.3667, 0.3865, 0.3667, 0.4418, 0.2083, 0.5584, 0.04167, 0.5584, 0.0, 0.5584, 0.0, 0.5584, 0.04167, 0.3865, 0.3667, 0.3862, 0.3667, 0.3862, 0.3667, 0.3865, 0.3667, 0.6142, 0.3827, 0.6144, 0.3827, 0.6144, 0.3827, 0.6142, 0.3827, 0.4327, 0.125, 0.4327, 0.08333, 0.4327, 0.08333, 0.4327, 0.125, 0.4328, 0.5417, 0.3691, 0.3833, 0.3691, 0.3833, 0.4328, 0.5417, 0.3693, 0.3667, 0.3691, 0.3667, 0.3691, 0.3667, 0.3693, 0.3667, 0.5584, 0.7083, 0.5584, 0.6667, 0.5584, 0.6667, 0.5584, 0.7083, 0.5665, 0.6667, 0.5665, 0.7083, 0.5665, 0.7083, 0.5665, 0.6667, 0.4328, 0.1667, 0.4327, 0.125, 0.4327, 0.125, 0.4328, 0.1667, 0.3865, 0.3833, 0.4418, 0.5417, 0.4418, 0.5417, 0.3865, 0.3833, 0.3862, 0.3833, 0.3865, 0.3833, 0.3865, 0.3833, 0.3862, 0.3833, 0.4419, 0.625, 0.4419, 0.6667, 0.4419, 0.6667, 0.4419, 0.625, 0.4956, 0.7083, 0.4956, 0.6667, 0.4956, 0.6667, 0.4956, 0.7083, 0.4418, 0.1667, 0.4418, 0.2083, 0.4418, 0.2083, 0.4418, 0.1667, 0.5584, 0.2083, 0.5584, 0.1667, 0.5584, 0.1667, 0.5584, 0.2083, 0.4956, 0.6667, 0.4956, 0.625, 0.4956, 0.625, 0.4956, 0.6667, 0.3691, 0.3833, 0.3693, 0.3833, 0.3693, 0.3833, 0.3691, 0.3833, 0.4327, 0.6667, 0.4327, 0.625, 0.4327, 0.625, 0.4327, 0.6667, 0.5041, 0.6667, 0.5041, 0.7083, 0.5041, 0.7083, 0.5041, 0.6667, 0.5077, 0.3829, 0.5079, 0.3829, 0.5079, 0.3829, 0.5077, 0.3829, 0.5077, 0.3671, 0.5077, 0.3829, 0.5077, 0.3829, 0.5077, 0.3671, 0.4328, 0.2083, 0.4328, 0.1667, 0.4328, 0.1667, 0.4328, 0.2083, 0.4418, 0.5417, 0.4418, 0.5833, 0.4418, 0.5833, 0.4418, 0.5417, 0.4919, 0.383, 0.4919, 0.367, 0.4919, 0.367, 0.4919, 0.383, 0.5665, 0.625, 0.5665, 0.6667, 0.5665, 0.6667, 0.5665, 0.625, 0.6296, 0.3673, 0.6296, 0.3827, 0.6296, 0.3827, 0.6296, 0.3673, 0.5665, 0.0, 0.5665, 0.04167, 0.5665, 0.04167, 0.5665, 0.0, 0.4956, 0.75, 0.4956, 0.7083, 0.4956, 0.7083, 0.4956, 0.75, 0.6144, 0.3827, 0.6144, 0.3673, 0.6144, 0.3673, 0.6144, 0.3827, 0.4418, 0.5833, 0.4419, 0.625, 0.4419, 0.625, 0.4418, 0.5833, 0.5041, 0.0, 0.5041, 0.04167, 0.5041, 0.04167, 0.5041, 0.0, 0.4327, 0.75, 0.4327, 0.7083, 0.4327, 0.7083, 0.4327, 0.75, 0.5041, 0.1667, 0.5041, 0.2083, 0.5041, 0.2083, 0.5041, 0.1667, 0.3693, 0.3833, 0.3693, 0.3667, 0.3693, 0.3667, 0.3693, 0.3833, 0.4956, 0.625, 0.4957, 0.5833, 0.4957, 0.5833, 0.4956, 0.625, 0.4327, 0.04167, 0.4327, 0.0, 0.4327, 0.0, 0.4327, 0.04167, 0.5584, 1.0, 0.5584, 0.75, 0.5584, 0.75, 0.5584, 1.0, 0.5665, 0.1667, 0.5665, 0.2083, 0.5665, 0.2083, 0.5665, 0.1667, 0.4327, 1.0, 0.4327, 0.75, 0.4327, 0.75, 0.4327, 1.0, 0.5665, 0.04167, 0.5665, 0.08333, 0.5665, 0.08333, 0.5665, 0.04167, 0.3693, 0.3667, 0.3691, 0.3667, 0.3691, 0.3667, 0.3693, 0.3667, 0.5584, 0.2083, 0.5584, 0.1667, 0.5584, 0.1667, 0.5584, 0.2083, 0.4328, 0.5417, 0.3691, 0.3833, 0.3691, 0.3833, 0.4328, 0.5417, 0.5041, 0.625, 0.5041, 0.6667, 0.5041, 0.6667, 0.5041, 0.625, 0.5584, 0.08333, 0.5584, 0.04167, 0.5584, 0.04167, 0.5584, 0.08333, 0.3865, 0.3667, 0.3862, 0.3667, 0.3862, 0.3667, 0.3865, 0.3667, 0.4418, 0.2083, 0.3865, 0.3667, 0.3865, 0.3667, 0.4418, 0.2083, 0.5041, 0.75, 0.5041, 1.0, 0.5041, 1.0, 0.5041, 0.75, 0.4956, 0.6667, 0.4956, 0.625, 0.4956, 0.625, 0.4956, 0.6667, 0.4419, 0.125, 0.4418, 0.1667, 0.4418, 0.1667, 0.4419, 0.125, 0.4956, 1.0, 0.4956, 0.75, 0.4956, 0.75, 0.4956, 1.0, 0.4419, 0.0, 0.4419, 0.04167, 0.4419, 0.04167, 0.4419, 0.0, 0.4328, 0.1667, 0.4327, 0.125, 0.4327, 0.125, 0.4328, 0.1667, 0.3691, 0.3667, 0.4328, 0.2083, 0.4328, 0.2083, 0.3691, 0.3667, 0.5665, 0.625, 0.5665, 0.6667, 0.5665, 0.6667, 0.5665, 0.625, 0.4327, 0.04167, 0.4327, 0.0, 0.4327, 0.0, 0.4327, 0.04167, 0.5584, 0.5417, 0.6142, 0.3827, 0.6142, 0.3827, 0.5584, 0.5417, 0.5665, 0.75, 0.5665, 1.0, 0.5665, 1.0, 0.5665, 0.75, 0.5584, 0.6667, 0.5584, 0.625, 0.5584, 0.625, 0.5584, 0.6667, 0.5041, 0.125, 0.5041, 0.1667, 0.5041, 0.1667, 0.5041, 0.125, 0.6298, 0.3827, 0.5665, 0.5417, 0.5665, 0.5417, 0.6298, 0.3827, 0.5584, 1.0, 0.5584, 0.75, 0.5584, 0.75, 0.5584, 1.0, 0.5041, 0.0, 0.5041, 0.04167, 0.5041, 0.04167, 0.5041, 0.0, 0.4957, 0.1667, 0.4956, 0.125, 0.4956, 0.125, 0.4957, 0.1667, 0.4916, 0.367, 0.4957, 0.2083, 0.4957, 0.2083, 0.4916, 0.367, 0.4419, 0.7083, 0.4419, 0.75, 0.4419, 0.75, 0.4419, 0.7083, 0.4418, 0.5833, 0.4419, 0.625, 0.4419, 0.625, 0.4418, 0.5833, 0.4956, 0.04167, 0.4956, 0.0, 0.4956, 0.0, 0.4956, 0.04167, 0.5041, 0.2083, 0.5079, 0.3671, 0.5079, 0.3671, 0.5041, 0.2083, 0.4327, 0.75, 0.4327, 0.7083, 0.4327, 0.7083, 0.4327, 0.75, 0.4327, 0.625, 0.4328, 0.5833, 0.4328, 0.5833, 0.4327, 0.625, 0.5665, 0.125, 0.5665, 0.1667, 0.5665, 0.1667, 0.5665, 0.125, 0.5665, 0.2083, 0.6298, 0.3673, 0.6298, 0.3673, 0.5665, 0.2083, 0.5041, 0.7083, 0.5041, 0.75, 0.5041, 0.75, 0.5041, 0.7083, 0.5665, 0.0, 0.5665, 0.04167, 0.5665, 0.04167, 0.5665, 0.0, 0.5584, 0.1667, 0.5584, 0.125, 0.5584, 0.125, 0.5584, 0.1667, 0.4956, 0.75, 0.4956, 0.7083, 0.4956, 0.7083, 0.4956, 0.75, 0.5041, 0.5833, 0.5041, 0.625, 0.5041, 0.625, 0.5041, 0.5833, 0.5584, 0.04167, 0.5584, 0.0, 0.5584, 0.0, 0.5584, 0.04167, 0.6142, 0.3673, 0.5584, 0.2083, 0.5584, 0.2083, 0.6142, 0.3673, 0.5665, 0.7083, 0.5665, 0.75, 0.5665, 0.75, 0.5665, 0.7083, 0.4956, 0.625, 0.4957, 0.5833, 0.4957, 0.5833, 0.4956, 0.625, 0.4419, 0.08333, 0.4419, 0.125, 0.4419, 0.125, 0.4419, 0.08333, 0.4957, 0.5417, 0.4916, 0.383, 0.4916, 0.383, 0.4957, 0.5417, 0.5584, 0.75, 0.5584, 0.7083, 0.5584, 0.7083, 0.5584, 0.75, 0.4419, 0.6667, 0.4419, 0.7083, 0.4419, 0.7083, 0.4419, 0.6667, 0.4418, 0.1667, 0.4418, 0.2083, 0.4328, 0.2083, 0.4328, 0.1667, 0.5041, 0.1667, 0.5041, 0.2083, 0.4957, 0.2083, 0.4957, 0.1667, 0.5665, 0.1667, 0.5665, 0.2083, 0.5584, 0.2083, 0.5584, 0.1667, 0.4419, 0.125, 0.4418, 0.1667, 0.4328, 0.1667, 0.4327, 0.125, 0.5041, 0.125, 0.5041, 0.1667, 0.4957, 0.1667, 0.4956, 0.125, 0.5665, 0.125, 0.5665, 0.1667, 0.5584, 0.1667, 0.5584, 0.125, 0.4419, 0.08333, 0.4419, 0.125, 0.4327, 0.125, 0.4327, 0.08333, 0.5041, 0.08333, 0.5041, 0.125, 0.4956, 0.125, 0.4956, 0.08333, 0.5665, 0.08333, 0.5665, 0.125, 0.5584, 0.125, 0.5584, 0.08333, 0.4419, 0.04167, 0.4419, 0.08333, 0.4327, 0.08333, 0.4327, 0.04167, 0.5041, 0.04167, 0.5041, 0.08333, 0.4956, 0.08333, 0.4956, 0.04167, 0.5665, 0.04167, 0.5665, 0.08333, 0.5584, 0.08333, 0.5584, 0.04167, 0.4419, 0.0, 0.4419, 0.04167, 0.4327, 0.04167, 0.4327, 0.0, 0.5041, 0.0, 0.5041, 0.04167, 0.4956, 0.04167, 0.4956, 0.0, 0.5665, 0.0, 0.5665, 0.04167, 0.5584, 0.04167, 0.5584, 0.0, 0.4419, 0.6667, 0.4419, 0.7083, 0.4327, 0.7083, 0.4327, 0.6667, 0.5041, 0.6667, 0.5041, 0.7083, 0.4956, 0.7083, 0.4956, 0.6667, 0.5665, 0.6667, 0.5665, 0.7083, 0.5584, 0.7083, 0.5584, 0.6667, 0.4419, 0.625, 0.4419, 0.6667, 0.4327, 0.6667, 0.4327, 0.625, 0.5041, 0.625, 0.5041, 0.6667, 0.4956, 0.6667, 0.4956, 0.625, 0.5665, 0.625, 0.5665, 0.6667, 0.5584, 0.6667, 0.5584, 0.625, 0.4418, 0.5833, 0.4419, 0.625, 0.4327, 0.625, 0.4328, 0.5833, 0.5041, 0.5833, 0.5041, 0.625, 0.4956, 0.625, 0.4957, 0.5833, 0.5665, 0.5833, 0.5665, 0.625, 0.5584, 0.625, 0.5584, 0.5833, 0.4418, 0.5417, 0.4418, 0.5833, 0.4328, 0.5833, 0.4328, 0.5417, 0.5041, 0.5417, 0.5041, 0.5833, 0.4957, 0.5833, 0.4957, 0.5417, 0.5665, 0.5417, 0.5665, 0.5833, 0.5584, 0.5833, 0.5584, 0.5417, 0.4419, 0.75, 0.4419, 1.0, 0.4327, 1.0, 0.4327, 0.75, 0.5041, 0.75, 0.5041, 1.0, 0.4956, 1.0, 0.4956, 0.75, 0.5665, 0.75, 0.5665, 1.0, 0.5584, 1.0, 0.5584, 0.75, 0.4419, 0.7083, 0.4419, 0.75, 0.4327, 0.75, 0.4327, 0.7083, 0.5041, 0.7083, 0.5041, 0.75, 0.4956, 0.75, 0.4956, 0.7083, 0.5665, 0.7083, 0.5665, 0.75, 0.5584, 0.75, 0.5584, 0.7083, 0.3865, 0.3833, 0.4418, 0.5417, 0.4328, 0.5417, 0.3691, 0.3833, 0.4418, 0.2083, 0.3865, 0.3667, 0.3691, 0.3667, 0.4328, 0.2083, 0.5584, 0.5417, 0.6142, 0.3827, 0.6298, 0.3827, 0.5665, 0.5417, 0.4916, 0.367, 0.4957, 0.2083, 0.5041, 0.2083, 0.5079, 0.3671, 0.5665, 0.2083, 0.6298, 0.3673, 0.6142, 0.3673, 0.5584, 0.2083, 0.4957, 0.5417, 0.4916, 0.383, 0.5079, 0.3829, 0.5041, 0.5417, 0.4419, 0.6667, 0.4419, 0.7083, 0.4419, 0.7083, 0.4419, 0.6667, 0.4916, 0.383, 0.4919, 0.383, 0.4919, 0.383, 0.4916, 0.383, 0.6298, 0.3827, 0.5665, 0.5417, 0.5665, 0.5417, 0.6298, 0.3827, 0.5584, 0.1667, 0.5584, 0.125, 0.5584, 0.125, 0.5584, 0.1667, 0.5584, 0.6667, 0.5584, 0.625, 0.5584, 0.625, 0.5584, 0.6667, 0.4916, 0.367, 0.4957, 0.2083, 0.4957, 0.2083, 0.4916, 0.367, 0.4957, 0.1667, 0.4956, 0.125, 0.4956, 0.125, 0.4957, 0.1667, 0.4327, 0.625, 0.4328, 0.5833, 0.4328, 0.5833, 0.4327, 0.625, 0.4956, 0.04167, 0.4956, 0.0, 0.4956, 0.0, 0.4956, 0.04167, 0.6296, 0.3827, 0.6298, 0.3827, 0.6298, 0.3827, 0.6296, 0.3827, 0.5041, 0.2083, 0.5079, 0.3671, 0.5079, 0.3671, 0.5041, 0.2083, 0.5041, 0.5833, 0.5041, 0.625, 0.5041, 0.625, 0.5041, 0.5833, 0.5584, 0.75, 0.5584, 0.7083, 0.5584, 0.7083, 0.5584, 0.75, 0.5665, 0.2083, 0.6298, 0.3673, 0.6298, 0.3673, 0.5665, 0.2083, 0.5584, 0.08333, 0.5584, 0.04167, 0.5584, 0.04167, 0.5584, 0.08333, 0.5665, 0.7083, 0.5665, 0.75, 0.5665, 0.75, 0.5665, 0.7083, 0.5665, 0.5417, 0.5665, 0.5833, 0.5665, 0.5833, 0.5665, 0.5417, 0.5041, 0.125, 0.5041, 0.1667, 0.5041, 0.1667, 0.5041, 0.125, 0.5665, 0.04167, 0.5665, 0.08333, 0.5665, 0.08333, 0.5665, 0.04167, 0.5041, 0.7083, 0.5041, 0.75, 0.5041, 0.75, 0.5041, 0.7083, 0.6142, 0.3673, 0.5584, 0.2083, 0.5584, 0.2083, 0.6142, 0.3673, 0.4328, 0.5833, 0.4328, 0.5417, 0.4328, 0.5417, 0.4328, 0.5833, 0.5665, 0.125, 0.5665, 0.1667, 0.5665, 0.1667, 0.5665, 0.125, 0.4956, 0.08333, 0.4956, 0.04167, 0.4956, 0.04167, 0.4956, 0.08333, 0.5665, 0.75, 0.5665, 1.0, 0.5665, 1.0, 0.5665, 0.75, 0.4957, 0.5417, 0.4916, 0.383, 0.4916, 0.383, 0.4957, 0.5417, 0.5041, 0.08333, 0.5041, 0.125, 0.5041, 0.125, 0.5041, 0.08333, 0.5041, 0.5417, 0.5041, 0.5833, 0.5041, 0.5833, 0.5041, 0.5417, 0.4419, 0.04167, 0.4419, 0.08333, 0.4419, 0.08333, 0.4419, 0.04167, 0.5079, 0.3829, 0.5041, 0.5417, 0.5041, 0.5417, 0.5079, 0.3829, 0.5041, 0.75, 0.5041, 1.0, 0.5041, 1.0, 0.5041, 0.75, 0.5584, 0.5833, 0.5584, 0.5417, 0.5584, 0.5417, 0.5584, 0.5833, 0.4327, 1.0, 0.4327, 0.75, 0.4327, 0.75, 0.4327, 1.0, 0.5665, 0.08333, 0.5665, 0.125, 0.5665, 0.125, 0.5665, 0.08333, 0.6144, 0.3673, 0.6142, 0.3673, 0.6142, 0.3673, 0.6144, 0.3673, 0.4956, 1.0, 0.4956, 0.75, 0.4956, 0.75, 0.4956, 1.0, 0.4327, 0.08333, 0.4327, 0.04167, 0.4327, 0.04167, 0.4327, 0.08333, 0.4957, 0.5833, 0.4957, 0.5417, 0.4957, 0.5417, 0.4957, 0.5833, 0.6298, 0.3673, 0.6296, 0.3673, 0.6296, 0.3673, 0.6298, 0.3673, 0.5584, 0.125, 0.5584, 0.08333, 0.5584, 0.08333, 0.5584, 0.125, 0.5041, 0.04167, 0.5041, 0.08333, 0.5041, 0.08333, 0.5041, 0.04167, 0.4419, 0.75, 0.4419, 1.0, 0.4419, 1.0, 0.4419, 0.75, 0.4419, 0.7083, 0.4419, 0.75, 0.4419, 0.75, 0.4419, 0.7083, 0.4957, 0.2083, 0.4957, 0.1667, 0.4957, 0.1667, 0.4957, 0.2083, 0.5079, 0.3671, 0.5077, 0.3671, 0.5077, 0.3671, 0.5079, 0.3671, 0.5584, 0.625, 0.5584, 0.5833, 0.5584, 0.5833, 0.5584, 0.625, 0.3862, 0.3667, 0.3862, 0.3833, 0.3862, 0.3833, 0.3862, 0.3667, 0.5665, 0.5833, 0.5665, 0.625, 0.5665, 0.625, 0.5665, 0.5833, 0.655, 0.6995, 0.6526, 0.672, 0.8475, 0.672, 0.845, 0.6995, 0.845, 0.6995, 0.655, 0.6995, 0.655, 0.6995, 0.845, 0.6995, 0.8475, 0.672, 0.845, 0.6995, 0.845, 0.6995, 0.8475, 0.672, 0.6526, 0.672, 0.8475, 0.672, 0.8475, 0.672, 0.6526, 0.672])
me_sze_cian_001.materials.append(mat_material_001)
me_sze_cian_001.update()
me_cube_001 = bpy.data.meshes.new('Cube.001')
me_cube_001.from_pydata([(0.08873, 5.68, 1.123), (0.08873, 5.68, 1.305), (0.9932, 5.68, 1.123), (0.9932, 5.68, 1.305), (0.3891, 5.541, 1.134), (0.3891, 5.541, 1.294), (0.6928, 5.541, 1.294), (0.6928, 5.541, 1.134), (0.2856, 5.541, 1.123), (0.2856, 5.541, 1.305), (0.7963, 5.541, 1.305), (0.7963, 5.541, 1.123), (0.2856, 5.541, 1.123), (0.2856, 5.541, 1.305), (0.7963, 5.541, 1.305), (0.7963, 5.541, 1.123), (0.3891, 1.156, 1.134), (0.4423, 1.103, 1.187), (0.4423, 1.103, 1.241), (0.3891, 1.156, 1.294), (0.6928, 1.156, 1.294), (0.6396, 1.103, 1.241), (0.6396, 1.103, 1.187), (0.6928, 1.156, 1.134), (0.1305, 7.156, 1.165), (0.08873, 7.114, 1.123), (0.1305, 7.156, 1.263), (0.08873, 7.114, 1.305), (0.9514, 7.156, 1.165), (0.9932, 7.114, 1.123), (0.9932, 7.114, 1.305), (0.9514, 7.156, 1.263)], [], [(24, 26, 31, 28), (30, 27, 1, 3), (3, 1, 9, 10), (0, 1, 27, 25), (29, 30, 3, 2), (6, 5, 19, 20), (2, 3, 10, 11), (1, 0, 8, 9), (0, 2, 11, 8), (12, 13, 9, 8), (14, 15, 11, 10), (15, 12, 8, 11), (13, 14, 10, 9), (4, 5, 13, 12), (6, 7, 15, 14), (7, 4, 12, 15), (5, 6, 14, 13), (4, 7, 23, 16), (22, 21, 18, 17), (7, 6, 20, 23), (17, 18, 19, 16), (21, 22, 23, 20), (16, 23, 22, 17), (20, 19, 18, 21), (5, 4, 16, 19), (26, 24, 25, 27), (29, 25, 24, 28), (27, 30, 31, 26), (30, 29, 28, 31), (25, 29, 2, 0)])
_uv = me_cube_001.uv_layers.new(name='UVMap')
_uv.uv.foreach_set('vector', [0.4326, 0.2615, 0.5674, 0.2615, 0.5674, 0.4885, 0.4326, 0.4885, 0.625, 0.5071, 0.875, 0.5071, 0.875, 0.75, 0.625, 0.75, 0.625, 0.75, 0.875, 0.75, 0.875, 0.75, 0.625, 0.75, 0.375, 0.0, 0.625, 0.0, 0.625, 0.2429, 0.375, 0.2429, 0.375, 0.5071, 0.625, 0.5071, 0.625, 0.75, 0.375, 0.75, 0.5874, 0.7634, 0.5874, 0.9866, 0.5874, 0.9866, 0.5874, 0.7634, 0.375, 0.75, 0.625, 0.75, 0.625, 0.75, 0.375, 0.75, 0.625, 0.0, 0.375, 0.0, 0.375, 0.0, 0.625, 0.0, 0.125, 0.75, 0.375, 0.75, 0.375, 0.75, 0.125, 0.75, 0.0, 0.0, 0.0, 0.0, 0.0, 0.0, 0.0, 0.0, 0.0, 0.0, 0.0, 0.0, 0.0, 0.0, 0.0, 0.0, 0.375, 0.75, 0.375, 1.0, 0.375, 1.0, 0.375, 0.75, 0.625, 1.0, 0.625, 0.75, 0.625, 0.75, 0.625, 1.0, 0.4126, 0.9866, 0.5874, 0.9866, 0.625, 1.0, 0.375, 1.0, 0.5874, 0.7634, 0.4126, 0.7634, 0.375, 0.75, 0.625, 0.75, 0.4126, 0.7634, 0.4126, 0.9866, 0.375, 1.0, 0.375, 0.75, 0.5874, 0.9866, 0.5874, 0.7634, 0.625, 0.75, 0.625, 1.0, 0.4126, 0.9866, 0.4126, 0.7634, 0.4126, 0.7634, 0.4126, 0.9866, 0.4706, 0.8025, 0.5294, 0.8025, 0.5294, 0.9475, 0.4706, 0.9475, 0.4126, 0.7634, 0.5874, 0.7634, 0.5874, 0.7634, 0.4126, 0.7634, 0.4706, 0.9475, 0.5294, 0.9475, 0.5874, 0.9866, 0.4126, 0.9866, 0.5294, 0.8025, 0.4706, 0.8025, 0.4126, 0.7634, 0.5874, 0.7634, 0.4126, 0.9866, 0.4126, 0.7634, 0.4706, 0.8025, 0.4706, 0.9475, 0.5874, 0.7634, 0.5874, 0.9866, 0.5294, 0.9475, 0.5294, 0.8025, 0.5874, 0.9866, 0.4126, 0.9866, 0.4126, 0.9866, 0.5874, 0.9866, 0.5674, 0.2615, 0.4326, 0.2615, 0.375, 0.2429, 0.625, 0.2429, 0.375, 0.5, 0.375, 0.25, 0.4326, 0.2615, 0.4326, 0.4885, 0.625, 0.25, 0.625, 0.5, 0.5674, 0.4885, 0.5674, 0.2615, 0.625, 0.5071, 0.375, 0.5071, 0.4326, 0.4885, 0.5674, 0.4885, 0.125, 0.5071, 0.375, 0.5071, 0.375, 0.75, 0.125, 0.75])
me_cube_001.materials.append(mat_material_001)
me_cube_001.update()
me_sze_cian_002 = bpy.data.meshes.new('Sześcian.002')
me_sze_cian_002.from_pydata([(-1.479, -2.266, 1.223), (-0.2171, 6.454, 1.225), (1.046, -2.266, 1.223), (-1.707, -1.021, 1.224), (-1.969, 0.5966, 1.224), (-2.08, 2.185, 1.225), (-1.971, 3.741, 1.225), (-1.516, 5.213, 1.225), (1.082, 5.213, 1.225), (1.537, 3.741, 1.225), (1.646, 2.186, 1.224), (1.535, 0.5969, 1.224), (1.274, -1.021, 1.223), (-1.938, 5.474, 1.225), (1.747, -1.102, 1.223), (1.447, -2.746, 1.222), (-1.879, -2.746, 1.223), (-2.179, -1.102, 1.224), (-2.446, 0.5415, 1.224), (-2.561, 2.185, 1.225), (-2.446, 3.829, 1.225), (1.504, 5.474, 1.225), (2.012, 3.83, 1.225), (2.127, 2.186, 1.224), (2.013, 0.5418, 1.224), (-0.2966, 6.428, -0.3122), (-0.1374, 6.428, -0.3122), (-0.1383, 7.042, 1.225), (-0.2959, 7.042, 1.225), (1.747, -1.102, 1.529), (1.447, -2.746, 1.528), (-1.879, -2.746, 1.529), (-2.179, -1.102, 1.53), (-2.446, 0.5415, 1.53), (-2.561, 2.185, 1.531), (-2.446, 3.829, 1.531), (-1.938, 5.474, 1.531), (1.504, 5.474, 1.531), (2.012, 3.83, 1.531), (2.127, 2.186, 1.53), (2.013, 0.5418, 1.53), (-1.516, 5.213, 1.531), (-0.2171, 6.454, 1.531), (1.274, -1.021, 1.529), (1.046, -2.266, 1.529), (-1.479, -2.266, 1.529), (-1.707, -1.021, 1.53), (-1.969, 0.5966, 1.53), (-2.08, 2.185, 1.531), (-1.971, 3.741, 1.531), (1.082, 5.213, 1.531), (1.537, 3.741, 1.531), (1.646, 2.186, 1.531), (1.535, 0.5969, 1.53), (-0.2171, 7.013, 1.531), (-0.1383, 7.042, 1.531), (-0.2959, 7.042, 1.531), (1.824, -1.115, 1.223), (1.497, -2.806, 1.222), (-1.929, -2.806, 1.223), (-2.257, -1.116, 1.224), (-2.524, 0.5324, 1.224), (-2.64, 2.185, 1.225), (-2.524, 3.844, 1.225), (-2.005, 5.515, 1.225), (1.571, 5.515, 1.225), (2.09, 3.844, 1.225), (2.206, 2.186, 1.224), (2.091, 0.5327, 1.224), (-0.3153, 7.119, 1.222), (-0.3252, 7.116, 1.531), (1.497, -2.806, 1.528), (1.824, -1.115, 1.529), (2.091, 0.5327, 1.53), (2.206, 2.186, 1.53), (1.571, 5.515, 1.531), (-0.1189, 7.119, 1.222), (-0.109, 7.116, 1.531), (-2.005, 5.515, 1.531), (-2.524, 3.844, 1.531), (-0.1374, 6.492, -0.358), (-0.2966, 6.492, -0.358), (-1.929, -2.806, 1.529), (-2.257, -1.116, 1.53), (-2.524, 0.5324, 1.53), (-2.64, 2.185, 1.531), (2.09, 3.844, 1.531), (-0.1382, 6.995, 0.822), (-0.1381, 6.984, 0.7682), (-0.296, 6.995, 0.822), (-0.296, 6.984, 0.7682), (-0.1379, 6.866, 0.4129), (-0.1379, 6.844, 0.3608), (-0.2963, 6.844, 0.3608), (-0.2962, 6.866, 0.4129), (-0.2965, 6.675, 0.04039), (-0.2965, 6.644, -0.009337), (-0.1376, 6.644, -0.009337), (-0.1376, 6.675, 0.04039), (-0.2965, 6.711, -0.05055), (-0.2965, 6.742, -0.001058), (-0.1376, 6.742, -0.001058), (-0.1376, 6.711, -0.05055), (-0.1381, 7.06, 0.7513), (-0.137, 7.072, 0.805), (-0.2972, 7.072, 0.805), (-0.296, 7.06, 0.7513), (-0.1379, 6.917, 0.3301), (-0.1379, 6.939, 0.382), (-0.2962, 6.939, 0.382), (-0.2963, 6.917, 0.3301), (-0.2796, 6.836, 0.3641), (-0.2789, 6.86, 0.4156), (-0.1545, 6.836, 0.3641), (-0.151, 6.904, 0.3352), (-0.1552, 6.86, 0.4156), (-0.1503, 7.06, 0.8079), (-0.1554, 6.989, 0.8236), (-0.1551, 6.976, 0.77), (-0.1513, 7.048, 0.7542), (-0.2831, 6.904, 0.3352), (-0.2831, 6.927, 0.3872), (-0.1511, 6.927, 0.3872), (-0.1539, 6.637, -0.004692), (-0.1549, 6.669, 0.04402), (-0.2792, 6.669, 0.04402), (-0.2801, 6.637, -0.004692), (-0.2787, 6.989, 0.8236), (-0.2791, 6.976, 0.77), (-0.2839, 7.06, 0.8079), (-0.2829, 7.048, 0.7542), (-0.2833, 6.7, -0.04365), (-0.2833, 6.731, 0.005853), (-0.1508, 6.731, 0.005853), (-0.1507, 6.7, -0.04365)], [], [(27, 87, 104, 76), (12, 2, 44, 43), (25, 96, 99, 81), (8, 9, 51, 50), (30, 31, 82, 71), (20, 19, 62, 63), (7, 1, 42, 41), (6, 7, 41, 49), (95, 93, 110, 100), (5, 6, 49, 48), (29, 30, 71, 72), (4, 5, 48, 47), (36, 56, 70, 78), (19, 18, 61, 62), (1, 8, 50, 42), (92, 98, 101, 107), (55, 37, 75, 77), (18, 17, 60, 61), (28, 13, 64, 69), (41, 42, 54, 56, 36), (42, 50, 37, 55, 54), (43, 44, 30, 29), (44, 45, 31, 30), (45, 46, 32, 31), (46, 47, 33, 32), (47, 48, 34, 33), (48, 49, 35, 34), (49, 41, 36, 35), (50, 51, 38, 37), (51, 52, 39, 38), (52, 53, 40, 39), (53, 43, 29, 40), (55, 56, 54), (17, 16, 59, 60), (9, 10, 52, 51), (89, 28, 69, 105), (2, 0, 45, 44), (10, 11, 53, 52), (14, 24, 68, 57), (0, 3, 46, 45), (56, 55, 77, 70), (40, 29, 72, 73), (11, 12, 43, 53), (94, 90, 106, 109), (3, 4, 47, 46), (24, 23, 67, 68), (60, 59, 82, 83), (76, 69, 70, 77), (58, 57, 72, 71), (57, 68, 73, 72), (68, 67, 74, 73), (65, 76, 77, 75), (64, 63, 79, 78), (76, 104, 105, 69), (103, 108, 109, 106), (102, 80, 81, 99), (69, 64, 78, 70), (61, 60, 83, 84), (62, 61, 84, 85), (59, 58, 71, 82), (66, 65, 75, 86), (63, 62, 85, 79), (67, 66, 86, 74), (13, 20, 63, 64), (31, 32, 83, 82), (15, 14, 57, 58), (32, 33, 84, 83), (33, 34, 85, 84), (107, 101, 100, 110), (34, 35, 79, 85), (26, 25, 81, 80), (16, 15, 58, 59), (35, 36, 78, 79), (97, 26, 80, 102), (37, 38, 86, 75), (21, 27, 76, 65), (22, 21, 65, 66), (88, 91, 108, 103), (38, 39, 74, 86), (23, 22, 66, 67), (39, 40, 73, 74), (120, 111, 112, 121), (116, 117, 118, 119), (113, 114, 122, 115), (130, 128, 127, 129), (132, 133, 134, 131), (119, 130, 129, 116), (114, 120, 121, 122), (123, 134, 133, 124), (131, 126, 125, 132)])
_uv = me_sze_cian_002.uv_layers.new(name='MapaUV')
_uv.uv.foreach_set('vector', [0.7443, 0.3826, 0.6298, 0.3827, 0.6296, 0.3827, 0.7443, 0.3826, 0.6556, 0.7063, 0.6593, 0.7378, 0.6593, 0.7378, 0.6556, 0.7063, 0.2565, 0.3663, 0.3691, 0.3667, 0.3693, 0.3667, 0.2565, 0.3663, 0.6556, 0.5681, 0.6518, 0.5856, 0.6518, 0.5856, 0.6556, 0.5681, 0.625, 0.75, 0.875, 0.75, 0.875, 0.75, 0.625, 0.75, 0.625, 0.1667, 0.625, 0.125, 0.625, 0.125, 0.625, 0.1667, 0.8412, 0.5483, 0.75, 0.4423, 0.75, 0.4423, 0.8412, 0.5483, 0.8475, 0.5856, 0.8412, 0.5483, 0.8412, 0.5483, 0.8475, 0.5856, 0.3865, 0.3667, 0.4916, 0.367, 0.4919, 0.367, 0.3862, 0.3667, 0.8493, 0.625, 0.8475, 0.5856, 0.8475, 0.5856, 0.8493, 0.625, 0.625, 0.7083, 0.625, 0.75, 0.625, 0.75, 0.625, 0.7083, 0.8481, 0.6653, 0.8493, 0.625, 0.8493, 0.625, 0.8481, 0.6653, 0.875, 0.5417, 0.7557, 0.3826, 0.7557, 0.3826, 0.875, 0.5417, 0.625, 0.125, 0.625, 0.08333, 0.625, 0.08333, 0.625, 0.125, 0.75, 0.4423, 0.6556, 0.5681, 0.6556, 0.5681, 0.75, 0.4423, 0.4916, 0.383, 0.3865, 0.3833, 0.3862, 0.3833, 0.4919, 0.383, 0.7443, 0.3826, 0.625, 0.5417, 0.625, 0.5417, 0.7443, 0.3826, 0.625, 0.08333, 0.625, 0.04167, 0.625, 0.04167, 0.625, 0.08333, 0.7443, 0.3674, 0.625, 0.2083, 0.625, 0.2083, 0.7443, 0.3674, 0.8412, 0.5483, 0.75, 0.4423, 0.75, 0.3857, 0.7557, 0.3826, 0.875, 0.5417, 0.75, 0.4423, 0.6556, 0.5681, 0.625, 0.5417, 0.7443, 0.3826, 0.75, 0.3857, 0.6556, 0.7063, 0.6593, 0.7378, 0.625, 0.75, 0.625, 0.7083, 0.6593, 0.7378, 0.8407, 0.7378, 0.875, 0.75, 0.625, 0.75, 0.8407, 0.7378, 0.8444, 0.7063, 0.875, 0.7083, 0.875, 0.75, 0.8444, 0.7063, 0.8481, 0.6653, 0.875, 0.6667, 0.875, 0.7083, 0.8481, 0.6653, 0.8493, 0.625, 0.875, 0.625, 0.875, 0.6667, 0.8493, 0.625, 0.8475, 0.5856, 0.875, 0.5833, 0.875, 0.625, 0.8475, 0.5856, 0.8412, 0.5483, 0.875, 0.5417, 0.875, 0.5833, 0.6556, 0.5681, 0.6518, 0.5856, 0.625, 0.5833, 0.625, 0.5417, 0.6518, 0.5856, 0.6507, 0.625, 0.625, 0.625, 0.625, 0.5833, 0.6507, 0.625, 0.6521, 0.6653, 0.625, 0.6667, 0.625, 0.625, 0.6521, 0.6653, 0.6556, 0.7063, 0.625, 0.7083, 0.625, 0.6667, 0.7475, 0.375, 0.7443, 0.3674, 0.7444, 0.3699, 0.625, 0.04167, 0.625, 0.0, 0.625, 0.0, 0.625, 0.04167, 0.6518, 0.5856, 0.6507, 0.625, 0.6507, 0.625, 0.6518, 0.5856, 0.6298, 0.3673, 0.7443, 0.3674, 0.7443, 0.3674, 0.6296, 0.3673, 0.6593, 0.7378, 0.8407, 0.7378, 0.8407, 0.7378, 0.6593, 0.7378, 0.6507, 0.625, 0.6521, 0.6653, 0.6521, 0.6653, 0.6507, 0.625, 0.625, 0.7083, 0.625, 0.6667, 0.625, 0.6667, 0.625, 0.7083, 0.8407, 0.7378, 0.8444, 0.7063, 0.8444, 0.7063, 0.8407, 0.7378, 0.7443, 0.3674, 0.7475, 0.375, 0.7475, 0.375, 0.7443, 0.3674, 0.625, 0.6667, 0.625, 0.7083, 0.625, 0.7083, 0.625, 0.6667, 0.6521, 0.6653, 0.6556, 0.7063, 0.6556, 0.7063, 0.6521, 0.6653, 0.5079, 0.3671, 0.6142, 0.3673, 0.6144, 0.3673, 0.5077, 0.3671, 0.8444, 0.7063, 0.8481, 0.6653, 0.8481, 0.6653, 0.8444, 0.7063, 0.625, 0.6667, 0.625, 0.625, 0.625, 0.625, 0.625, 0.6667, 0.625, 0.04167, 0.625, 0.0, 0.625, 0.0, 0.625, 0.04167, 0.7443, 0.3826, 0.7443, 0.3674, 0.7443, 0.3674, 0.7443, 0.3826, 0.625, 0.75, 0.625, 0.7083, 0.625, 0.7083, 0.625, 0.75, 0.625, 0.7083, 0.625, 0.6667, 0.625, 0.6667, 0.625, 0.7083, 0.625, 0.6667, 0.625, 0.625, 0.625, 0.625, 0.625, 0.6667, 0.625, 0.5417, 0.7443, 0.3826, 0.7443, 0.3826, 0.625, 0.5417, 0.625, 0.2083, 0.625, 0.1667, 0.625, 0.1667, 0.625, 0.2083, 0.7443, 0.3826, 0.6296, 0.3827, 0.6296, 0.3673, 0.7443, 0.3674, 0.6144, 0.3827, 0.5077, 0.3829, 0.5077, 0.3671, 0.6144, 0.3673, 0.3693, 0.3833, 0.2565, 0.3837, 0.2565, 0.3663, 0.3693, 0.3667, 0.7443, 0.3674, 0.625, 0.2083, 0.625, 0.2083, 0.7443, 0.3674, 0.625, 0.08333, 0.625, 0.04167, 0.625, 0.04167, 0.625, 0.08333, 0.625, 0.125, 0.625, 0.08333, 0.625, 0.08333, 0.625, 0.125, 0.625, 1.0, 0.625, 0.75, 0.625, 0.75, 0.625, 1.0, 0.625, 0.5833, 0.625, 0.5417, 0.625, 0.5417, 0.625, 0.5833, 0.625, 0.1667, 0.625, 0.125, 0.625, 0.125, 0.625, 0.1667, 0.625, 0.625, 0.625, 0.5833, 0.625, 0.5833, 0.625, 0.625, 0.625, 0.2083, 0.625, 0.1667, 0.625, 0.1667, 0.625, 0.2083, 0.875, 0.75, 0.875, 0.7083, 0.875, 0.7083, 0.875, 0.75, 0.625, 0.75, 0.625, 0.7083, 0.625, 0.7083, 0.625, 0.75, 0.875, 0.7083, 0.875, 0.6667, 0.875, 0.6667, 0.875, 0.7083, 0.875, 0.6667, 0.875, 0.625, 0.875, 0.625, 0.875, 0.6667, 0.4919, 0.383, 0.3862, 0.3833, 0.3862, 0.3667, 0.4919, 0.367, 0.875, 0.625, 0.875, 0.5833, 0.875, 0.5833, 0.875, 0.625, 0.2565, 0.3837, 0.2435, 0.3837, 0.2435, 0.3837, 0.2565, 0.3837, 0.625, 1.0, 0.625, 0.75, 0.625, 0.75, 0.625, 1.0, 0.875, 0.5833, 0.875, 0.5417, 0.875, 0.5417, 0.875, 0.5833, 0.3691, 0.3833, 0.2565, 0.3837, 0.2565, 0.3837, 0.3693, 0.3833, 0.625, 0.5417, 0.625, 0.5833, 0.625, 0.5833, 0.625, 0.5417, 0.625, 0.5417, 0.7443, 0.3826, 0.7443, 0.3826, 0.625, 0.5417, 0.625, 0.5833, 0.625, 0.5417, 0.625, 0.5417, 0.625, 0.5833, 0.6142, 0.3827, 0.5079, 0.3829, 0.5077, 0.3829, 0.6144, 0.3827, 0.625, 0.5833, 0.625, 0.625, 0.625, 0.625, 0.625, 0.5833, 0.625, 0.625, 0.625, 0.5833, 0.625, 0.5833, 0.625, 0.625, 0.625, 0.625, 0.625, 0.6667, 0.625, 0.6667, 0.625, 0.625, 0.4919, 0.367, 0.4916, 0.367, 0.5079, 0.3671, 0.5077, 0.3671, 0.6296, 0.3827, 0.6298, 0.3827, 0.6142, 0.3827, 0.6144, 0.3827, 0.4916, 0.383, 0.4919, 0.383, 0.5077, 0.3829, 0.5079, 0.3829, 0.6144, 0.3673, 0.6142, 0.3673, 0.6298, 0.3673, 0.6296, 0.3673, 0.3862, 0.3667, 0.3862, 0.3833, 0.3693, 0.3833, 0.3693, 0.3667, 0.6144, 0.3827, 0.6144, 0.3673, 0.6296, 0.3673, 0.6296, 0.3827, 0.4919, 0.383, 0.4919, 0.367, 0.5077, 0.3671, 0.5077, 0.3829, 0.3691, 0.3833, 0.3693, 0.3833, 0.3862, 0.3833, 0.3865, 0.3833, 0.3693, 0.3667, 0.3691, 0.3667, 0.3865, 0.3667, 0.3862, 0.3667])
me_sze_cian_002.materials.append(mat_material_002)
me_sze_cian_002.update()

# ---- objects
ob_sze_cian = bpy.data.objects.new('Sześcian', me_sze_cian_001)
ob_cube = bpy.data.objects.new('Cube', me_cube_001)
ob_sze_cian_001 = bpy.data.objects.new('Sześcian.001', me_sze_cian_002)

# ---- transforms, parenting, visibility, modifiers, constraints
ob_sze_cian.location = (5.803, 0.1158, 2.478)
ob_cube.location = (0.9695, -1.326, 1.782)
ob_sze_cian_001.location = (5.803, 0.1158, 2.478)

# ---- collection membership
col_collection.objects.link(ob_sze_cian)
col_collection.objects.link(ob_cube)
col_collection.objects.link(ob_sze_cian_001)

# ---- scene / render settings (as saved in the file)
scene.frame_start = 1; scene.frame_end = 250; scene.frame_set(0)
scene.render.engine = 'BLENDER_EEVEE_NEXT'
bpy.context.view_layer.update()

# ---- added for rendering (the .blend has no active camera and no usable light): camera, sun
cam_auto = bpy.data.cameras.new('AutoCamera')
cam_auto.lens = 50.0
cam_auto.sensor_width = 36.0
cam_auto.clip_end = 1000.0
ob_auto_camera = bpy.data.objects.new('AutoCamera', cam_auto)
scene.collection.objects.link(ob_auto_camera)
ob_auto_camera.location = (15.88, -11.3437, 12.1416)
ob_auto_camera.rotation_euler = (1.09748, -7.21219e-08, 0.694738)
scene.camera = ob_auto_camera
light_auto_sun = bpy.data.lights.new('AutoSun', 'SUN')
light_auto_sun.energy = 3.0
light_auto_sun.angle = 0.0523599
ob_auto_sun = bpy.data.objects.new('AutoSun', light_auto_sun)
scene.collection.objects.link(ob_auto_sun)
ob_auto_sun.rotation_euler = (0.872665, 0.174533, 0.523599)
bpy.context.view_layer.update()

